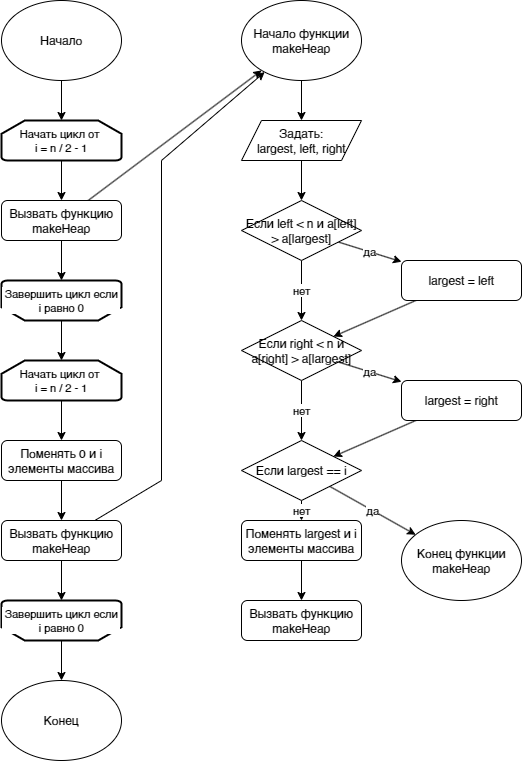

The diagram above was exported from draw.io. Its source (the exported page's mxGraphModel, read from the mxfile embedded in the PNG):
<mxGraphModel dx="2029" dy="1186" grid="1" gridSize="10" guides="1" tooltips="1" connect="1" arrows="1" fold="1" page="1" pageScale="1" pageWidth="1169" pageHeight="827" math="0" shadow="0">
  <root>
    <mxCell id="0" />
    <mxCell id="1" parent="0" />
    <mxCell id="tvBp9m7x3tbelSFkrrXn-33" style="edgeStyle=none;shape=connector;rounded=0;orthogonalLoop=1;jettySize=auto;html=1;strokeColor=default;align=center;verticalAlign=middle;fontFamily=Helvetica;fontSize=11;fontColor=default;labelBackgroundColor=default;endArrow=classic;" edge="1" parent="1" source="tvBp9m7x3tbelSFkrrXn-25" target="tvBp9m7x3tbelSFkrrXn-27">
      <mxGeometry relative="1" as="geometry" />
    </mxCell>
    <mxCell id="tvBp9m7x3tbelSFkrrXn-43" style="edgeStyle=none;shape=connector;rounded=0;orthogonalLoop=1;jettySize=auto;html=1;strokeColor=default;align=center;verticalAlign=middle;fontFamily=Helvetica;fontSize=11;fontColor=default;labelBackgroundColor=default;endArrow=classic;" edge="1" parent="1" source="tvBp9m7x3tbelSFkrrXn-25" target="tvBp9m7x3tbelSFkrrXn-42">
      <mxGeometry relative="1" as="geometry" />
    </mxCell>
    <mxCell id="tvBp9m7x3tbelSFkrrXn-25" value="Вызвать функцию makeHeap" style="rounded=1;whiteSpace=wrap;html=1;" vertex="1" parent="1">
      <mxGeometry x="80" y="320" width="120" height="40" as="geometry" />
    </mxCell>
    <mxCell id="tvBp9m7x3tbelSFkrrXn-32" style="edgeStyle=none;shape=connector;rounded=0;orthogonalLoop=1;jettySize=auto;html=1;strokeColor=default;align=center;verticalAlign=middle;fontFamily=Helvetica;fontSize=11;fontColor=default;labelBackgroundColor=default;endArrow=classic;" edge="1" parent="1" source="tvBp9m7x3tbelSFkrrXn-26" target="tvBp9m7x3tbelSFkrrXn-25">
      <mxGeometry relative="1" as="geometry" />
    </mxCell>
    <mxCell id="tvBp9m7x3tbelSFkrrXn-26" value="Начать цикл от&amp;nbsp;&lt;div&gt;i = n / 2 - 1&lt;/div&gt;" style="strokeWidth=2;html=1;shape=mxgraph.flowchart.loop_limit;whiteSpace=wrap;fontFamily=Helvetica;fontSize=11;fontColor=default;labelBackgroundColor=default;" vertex="1" parent="1">
      <mxGeometry x="80" y="240" width="120" height="40" as="geometry" />
    </mxCell>
    <mxCell id="tvBp9m7x3tbelSFkrrXn-34" style="edgeStyle=none;shape=connector;rounded=0;orthogonalLoop=1;jettySize=auto;html=1;strokeColor=default;align=center;verticalAlign=middle;fontFamily=Helvetica;fontSize=11;fontColor=default;labelBackgroundColor=default;endArrow=classic;" edge="1" parent="1" source="tvBp9m7x3tbelSFkrrXn-27" target="tvBp9m7x3tbelSFkrrXn-29">
      <mxGeometry relative="1" as="geometry" />
    </mxCell>
    <mxCell id="tvBp9m7x3tbelSFkrrXn-27" value="Завершить цикл если i равно 0" style="strokeWidth=2;html=1;shape=mxgraph.flowchart.loop_limit;whiteSpace=wrap;fontFamily=Helvetica;fontSize=11;fontColor=default;labelBackgroundColor=default;direction=west;" vertex="1" parent="1">
      <mxGeometry x="80" y="400" width="120" height="40" as="geometry" />
    </mxCell>
    <mxCell id="tvBp9m7x3tbelSFkrrXn-66" style="edgeStyle=none;shape=connector;rounded=0;orthogonalLoop=1;jettySize=auto;html=1;strokeColor=default;align=center;verticalAlign=middle;fontFamily=Helvetica;fontSize=11;fontColor=default;labelBackgroundColor=default;endArrow=classic;" edge="1" parent="1" source="tvBp9m7x3tbelSFkrrXn-28" target="tvBp9m7x3tbelSFkrrXn-42">
      <mxGeometry relative="1" as="geometry">
        <Array as="points">
          <mxPoint x="240" y="600" />
          <mxPoint x="240" y="280" />
        </Array>
      </mxGeometry>
    </mxCell>
    <mxCell id="tvBp9m7x3tbelSFkrrXn-28" value="Вызвать функцию makeHeap" style="rounded=1;whiteSpace=wrap;html=1;" vertex="1" parent="1">
      <mxGeometry x="80" y="640" width="120" height="40" as="geometry" />
    </mxCell>
    <mxCell id="tvBp9m7x3tbelSFkrrXn-35" style="edgeStyle=none;shape=connector;rounded=0;orthogonalLoop=1;jettySize=auto;html=1;strokeColor=default;align=center;verticalAlign=middle;fontFamily=Helvetica;fontSize=11;fontColor=default;labelBackgroundColor=default;endArrow=classic;" edge="1" parent="1" source="tvBp9m7x3tbelSFkrrXn-29" target="tvBp9m7x3tbelSFkrrXn-31">
      <mxGeometry relative="1" as="geometry" />
    </mxCell>
    <mxCell id="tvBp9m7x3tbelSFkrrXn-29" value="Начать цикл от&amp;nbsp;&lt;div&gt;i = n / 2 - 1&lt;/div&gt;" style="strokeWidth=2;html=1;shape=mxgraph.flowchart.loop_limit;whiteSpace=wrap;fontFamily=Helvetica;fontSize=11;fontColor=default;labelBackgroundColor=default;" vertex="1" parent="1">
      <mxGeometry x="80" y="480" width="120" height="40" as="geometry" />
    </mxCell>
    <mxCell id="tvBp9m7x3tbelSFkrrXn-41" style="edgeStyle=none;shape=connector;rounded=0;orthogonalLoop=1;jettySize=auto;html=1;strokeColor=default;align=center;verticalAlign=middle;fontFamily=Helvetica;fontSize=11;fontColor=default;labelBackgroundColor=default;endArrow=classic;" edge="1" parent="1" source="tvBp9m7x3tbelSFkrrXn-30" target="tvBp9m7x3tbelSFkrrXn-38">
      <mxGeometry relative="1" as="geometry" />
    </mxCell>
    <mxCell id="tvBp9m7x3tbelSFkrrXn-30" value="Завершить цикл если i равно 0" style="strokeWidth=2;html=1;shape=mxgraph.flowchart.loop_limit;whiteSpace=wrap;fontFamily=Helvetica;fontSize=11;fontColor=default;labelBackgroundColor=default;direction=west;" vertex="1" parent="1">
      <mxGeometry x="80" y="720" width="120" height="40" as="geometry" />
    </mxCell>
    <mxCell id="tvBp9m7x3tbelSFkrrXn-36" style="edgeStyle=none;shape=connector;rounded=0;orthogonalLoop=1;jettySize=auto;html=1;strokeColor=default;align=center;verticalAlign=middle;fontFamily=Helvetica;fontSize=11;fontColor=default;labelBackgroundColor=default;endArrow=classic;" edge="1" parent="1" source="tvBp9m7x3tbelSFkrrXn-31" target="tvBp9m7x3tbelSFkrrXn-28">
      <mxGeometry relative="1" as="geometry" />
    </mxCell>
    <mxCell id="tvBp9m7x3tbelSFkrrXn-31" value="Поменять 0 и i элементы массива" style="rounded=1;whiteSpace=wrap;html=1;" vertex="1" parent="1">
      <mxGeometry x="80" y="560" width="120" height="40" as="geometry" />
    </mxCell>
    <mxCell id="tvBp9m7x3tbelSFkrrXn-37" style="edgeStyle=none;shape=connector;rounded=0;orthogonalLoop=1;jettySize=auto;html=1;strokeColor=default;align=center;verticalAlign=middle;fontFamily=Helvetica;fontSize=11;fontColor=default;labelBackgroundColor=default;endArrow=classic;" edge="1" parent="1" source="tvBp9m7x3tbelSFkrrXn-28" target="tvBp9m7x3tbelSFkrrXn-30">
      <mxGeometry relative="1" as="geometry" />
    </mxCell>
    <mxCell id="tvBp9m7x3tbelSFkrrXn-38" value="Конец" style="ellipse;whiteSpace=wrap;html=1;" vertex="1" parent="1">
      <mxGeometry x="80" y="800" width="120" height="80" as="geometry" />
    </mxCell>
    <mxCell id="tvBp9m7x3tbelSFkrrXn-40" style="edgeStyle=none;shape=connector;rounded=0;orthogonalLoop=1;jettySize=auto;html=1;strokeColor=default;align=center;verticalAlign=middle;fontFamily=Helvetica;fontSize=11;fontColor=default;labelBackgroundColor=default;endArrow=classic;" edge="1" parent="1" source="tvBp9m7x3tbelSFkrrXn-39" target="tvBp9m7x3tbelSFkrrXn-26">
      <mxGeometry relative="1" as="geometry" />
    </mxCell>
    <mxCell id="tvBp9m7x3tbelSFkrrXn-39" value="Начало" style="ellipse;whiteSpace=wrap;html=1;" vertex="1" parent="1">
      <mxGeometry x="80" y="120" width="120" height="80" as="geometry" />
    </mxCell>
    <mxCell id="tvBp9m7x3tbelSFkrrXn-52" style="edgeStyle=none;shape=connector;rounded=0;orthogonalLoop=1;jettySize=auto;html=1;strokeColor=default;align=center;verticalAlign=middle;fontFamily=Helvetica;fontSize=11;fontColor=default;labelBackgroundColor=default;endArrow=classic;" edge="1" parent="1" source="tvBp9m7x3tbelSFkrrXn-42" target="tvBp9m7x3tbelSFkrrXn-44">
      <mxGeometry relative="1" as="geometry" />
    </mxCell>
    <mxCell id="tvBp9m7x3tbelSFkrrXn-42" value="Начало функции makeHeap" style="ellipse;whiteSpace=wrap;html=1;" vertex="1" parent="1">
      <mxGeometry x="320" y="120" width="120" height="80" as="geometry" />
    </mxCell>
    <mxCell id="tvBp9m7x3tbelSFkrrXn-53" style="edgeStyle=none;shape=connector;rounded=0;orthogonalLoop=1;jettySize=auto;html=1;strokeColor=default;align=center;verticalAlign=middle;fontFamily=Helvetica;fontSize=11;fontColor=default;labelBackgroundColor=default;endArrow=classic;" edge="1" parent="1" source="tvBp9m7x3tbelSFkrrXn-44" target="tvBp9m7x3tbelSFkrrXn-45">
      <mxGeometry relative="1" as="geometry" />
    </mxCell>
    <mxCell id="tvBp9m7x3tbelSFkrrXn-44" value="Задать: &lt;br&gt;largest,&amp;nbsp;&lt;span style=&quot;background-color: initial;&quot;&gt;left,&amp;nbsp;&lt;/span&gt;&lt;span style=&quot;background-color: initial;&quot;&gt;right&lt;/span&gt;" style="shape=parallelogram;perimeter=parallelogramPerimeter;whiteSpace=wrap;html=1;fixedSize=1;" vertex="1" parent="1">
      <mxGeometry x="320" y="240" width="120" height="40" as="geometry" />
    </mxCell>
    <mxCell id="tvBp9m7x3tbelSFkrrXn-54" value="нет" style="edgeStyle=none;shape=connector;rounded=0;orthogonalLoop=1;jettySize=auto;html=1;strokeColor=default;align=center;verticalAlign=middle;fontFamily=Helvetica;fontSize=11;fontColor=default;labelBackgroundColor=default;endArrow=classic;" edge="1" parent="1" source="tvBp9m7x3tbelSFkrrXn-45" target="tvBp9m7x3tbelSFkrrXn-46">
      <mxGeometry relative="1" as="geometry" />
    </mxCell>
    <mxCell id="tvBp9m7x3tbelSFkrrXn-64" value="да" style="edgeStyle=none;shape=connector;rounded=0;orthogonalLoop=1;jettySize=auto;html=1;strokeColor=default;align=center;verticalAlign=middle;fontFamily=Helvetica;fontSize=11;fontColor=default;labelBackgroundColor=default;endArrow=classic;" edge="1" parent="1" source="tvBp9m7x3tbelSFkrrXn-45" target="tvBp9m7x3tbelSFkrrXn-59">
      <mxGeometry relative="1" as="geometry" />
    </mxCell>
    <mxCell id="tvBp9m7x3tbelSFkrrXn-45" value="Если left &amp;lt; n и a[left] &amp;gt; a[largest]" style="rhombus;whiteSpace=wrap;html=1;" vertex="1" parent="1">
      <mxGeometry x="320" y="320" width="120" height="60" as="geometry" />
    </mxCell>
    <mxCell id="tvBp9m7x3tbelSFkrrXn-55" value="нет" style="edgeStyle=none;shape=connector;rounded=0;orthogonalLoop=1;jettySize=auto;html=1;strokeColor=default;align=center;verticalAlign=middle;fontFamily=Helvetica;fontSize=11;fontColor=default;labelBackgroundColor=default;endArrow=classic;" edge="1" parent="1" source="tvBp9m7x3tbelSFkrrXn-46" target="tvBp9m7x3tbelSFkrrXn-50">
      <mxGeometry relative="1" as="geometry" />
    </mxCell>
    <mxCell id="tvBp9m7x3tbelSFkrrXn-62" value="да" style="edgeStyle=none;shape=connector;rounded=0;orthogonalLoop=1;jettySize=auto;html=1;strokeColor=default;align=center;verticalAlign=middle;fontFamily=Helvetica;fontSize=11;fontColor=default;labelBackgroundColor=default;endArrow=classic;" edge="1" parent="1" source="tvBp9m7x3tbelSFkrrXn-46" target="tvBp9m7x3tbelSFkrrXn-60">
      <mxGeometry relative="1" as="geometry" />
    </mxCell>
    <mxCell id="tvBp9m7x3tbelSFkrrXn-46" value="Если right &amp;lt; n и a[right] &amp;gt; a[largest]" style="rhombus;whiteSpace=wrap;html=1;" vertex="1" parent="1">
      <mxGeometry x="320" y="440" width="120" height="60" as="geometry" />
    </mxCell>
    <mxCell id="tvBp9m7x3tbelSFkrrXn-57" style="edgeStyle=none;shape=connector;rounded=0;orthogonalLoop=1;jettySize=auto;html=1;strokeColor=default;align=center;verticalAlign=middle;fontFamily=Helvetica;fontSize=11;fontColor=default;labelBackgroundColor=default;endArrow=classic;" edge="1" parent="1" source="tvBp9m7x3tbelSFkrrXn-49" target="tvBp9m7x3tbelSFkrrXn-51">
      <mxGeometry relative="1" as="geometry" />
    </mxCell>
    <mxCell id="tvBp9m7x3tbelSFkrrXn-49" value="Поменять largest и i элементы массива" style="rounded=1;whiteSpace=wrap;html=1;" vertex="1" parent="1">
      <mxGeometry x="320" y="640" width="120" height="40" as="geometry" />
    </mxCell>
    <mxCell id="tvBp9m7x3tbelSFkrrXn-56" value="нет" style="edgeStyle=none;shape=connector;rounded=0;orthogonalLoop=1;jettySize=auto;html=1;strokeColor=default;align=center;verticalAlign=middle;fontFamily=Helvetica;fontSize=11;fontColor=default;labelBackgroundColor=default;endArrow=classic;" edge="1" parent="1" source="tvBp9m7x3tbelSFkrrXn-50" target="tvBp9m7x3tbelSFkrrXn-49">
      <mxGeometry relative="1" as="geometry" />
    </mxCell>
    <mxCell id="tvBp9m7x3tbelSFkrrXn-61" value="да" style="edgeStyle=none;shape=connector;rounded=0;orthogonalLoop=1;jettySize=auto;html=1;strokeColor=default;align=center;verticalAlign=middle;fontFamily=Helvetica;fontSize=11;fontColor=default;labelBackgroundColor=default;endArrow=classic;" edge="1" parent="1" source="tvBp9m7x3tbelSFkrrXn-50" target="tvBp9m7x3tbelSFkrrXn-58">
      <mxGeometry relative="1" as="geometry" />
    </mxCell>
    <mxCell id="tvBp9m7x3tbelSFkrrXn-50" value="Если largest == i" style="rhombus;whiteSpace=wrap;html=1;" vertex="1" parent="1">
      <mxGeometry x="320" y="560" width="120" height="60" as="geometry" />
    </mxCell>
    <mxCell id="tvBp9m7x3tbelSFkrrXn-51" value="Вызвать функцию makeHeap" style="rounded=1;whiteSpace=wrap;html=1;" vertex="1" parent="1">
      <mxGeometry x="320" y="720" width="120" height="40" as="geometry" />
    </mxCell>
    <mxCell id="tvBp9m7x3tbelSFkrrXn-58" value="Конец функции makeHeap" style="ellipse;whiteSpace=wrap;html=1;" vertex="1" parent="1">
      <mxGeometry x="480" y="640" width="120" height="80" as="geometry" />
    </mxCell>
    <mxCell id="tvBp9m7x3tbelSFkrrXn-65" style="edgeStyle=none;shape=connector;rounded=0;orthogonalLoop=1;jettySize=auto;html=1;strokeColor=default;align=center;verticalAlign=middle;fontFamily=Helvetica;fontSize=11;fontColor=default;labelBackgroundColor=default;endArrow=classic;" edge="1" parent="1" source="tvBp9m7x3tbelSFkrrXn-59" target="tvBp9m7x3tbelSFkrrXn-46">
      <mxGeometry relative="1" as="geometry" />
    </mxCell>
    <mxCell id="tvBp9m7x3tbelSFkrrXn-59" value="largest = left" style="rounded=1;whiteSpace=wrap;html=1;" vertex="1" parent="1">
      <mxGeometry x="480" y="380" width="120" height="40" as="geometry" />
    </mxCell>
    <mxCell id="tvBp9m7x3tbelSFkrrXn-63" style="edgeStyle=none;shape=connector;rounded=0;orthogonalLoop=1;jettySize=auto;html=1;strokeColor=default;align=center;verticalAlign=middle;fontFamily=Helvetica;fontSize=11;fontColor=default;labelBackgroundColor=default;endArrow=classic;" edge="1" parent="1" source="tvBp9m7x3tbelSFkrrXn-60" target="tvBp9m7x3tbelSFkrrXn-50">
      <mxGeometry relative="1" as="geometry" />
    </mxCell>
    <mxCell id="tvBp9m7x3tbelSFkrrXn-60" value="largest = right" style="rounded=1;whiteSpace=wrap;html=1;" vertex="1" parent="1">
      <mxGeometry x="480" y="500" width="120" height="40" as="geometry" />
    </mxCell>
  </root>
</mxGraphModel>